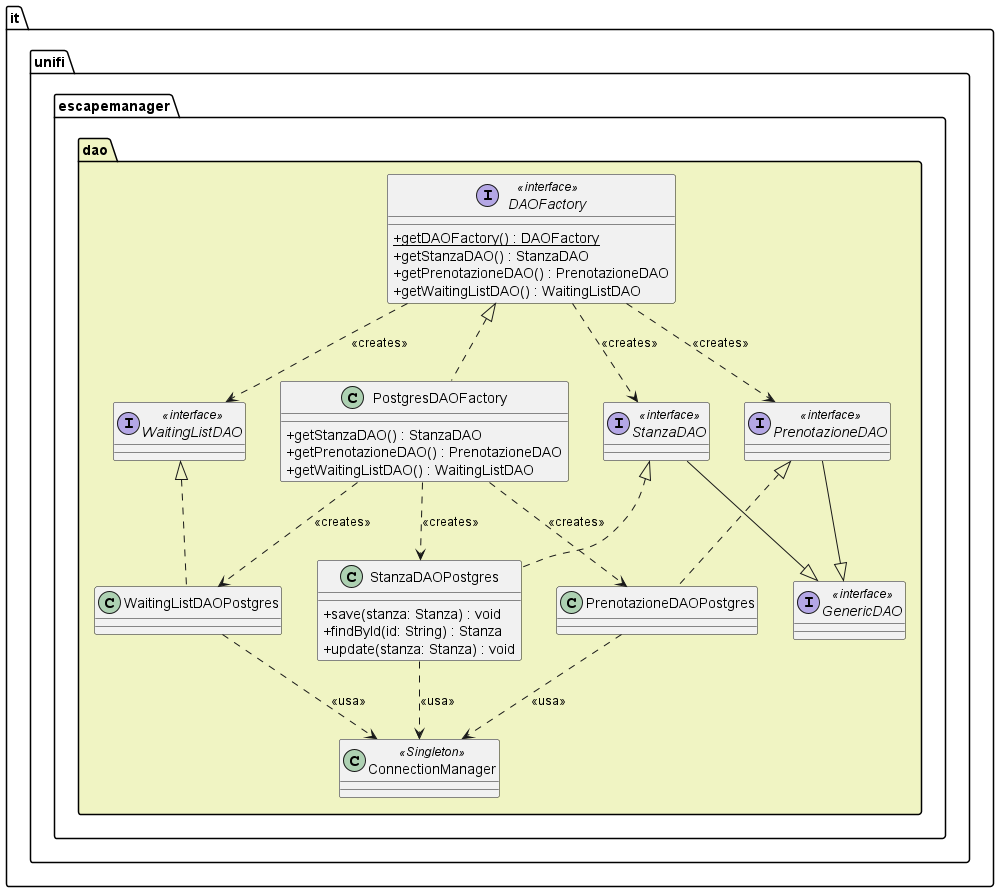

The diagram above was rendered by PlantUML. Its source (embedded in the PNG):
@startuml fig_3_5_class_diagram_dao
skinparam classAttributeIconSize 0

package "it.unifi.escapemanager.dao" #F0F4C3 {
    interface DAOFactory <<interface>> {
        + {static} getDAOFactory() : DAOFactory
        + getStanzaDAO() : StanzaDAO
        + getPrenotazioneDAO() : PrenotazioneDAO
        + getWaitingListDAO() : WaitingListDAO
    }
    
    class PostgresDAOFactory implements DAOFactory {
        + getStanzaDAO() : StanzaDAO
        + getPrenotazioneDAO() : PrenotazioneDAO
        + getWaitingListDAO() : WaitingListDAO
    }

    interface GenericDAO <<interface>>
    interface StanzaDAO <<interface>>
    interface PrenotazioneDAO <<interface>>
    interface WaitingListDAO <<interface>>
    class ConnectionManager <<Singleton>>

    class StanzaDAOPostgres implements StanzaDAO {
        + save(stanza: Stanza) : void
        + findById(id: String) : Stanza
        + update(stanza: Stanza) : void
    }
    
    class PrenotazioneDAOPostgres implements PrenotazioneDAO
    class WaitingListDAOPostgres implements WaitingListDAO

    DAOFactory .down.> StanzaDAO : <<creates>>
    DAOFactory .down.> PrenotazioneDAO : <<creates>>
    DAOFactory .down.> WaitingListDAO : <<creates>>
    
    PostgresDAOFactory .down.> StanzaDAOPostgres : <<creates>>
    PostgresDAOFactory .down.> PrenotazioneDAOPostgres : <<creates>>
    PostgresDAOFactory .down.> WaitingListDAOPostgres : <<creates>>

    StanzaDAO --|> GenericDAO
    PrenotazioneDAO --|> GenericDAO

    StanzaDAOPostgres ..> ConnectionManager : <<usa>>
    PrenotazioneDAOPostgres ..> ConnectionManager : <<usa>>
    WaitingListDAOPostgres ..> ConnectionManager : <<usa>>
}
@enduml